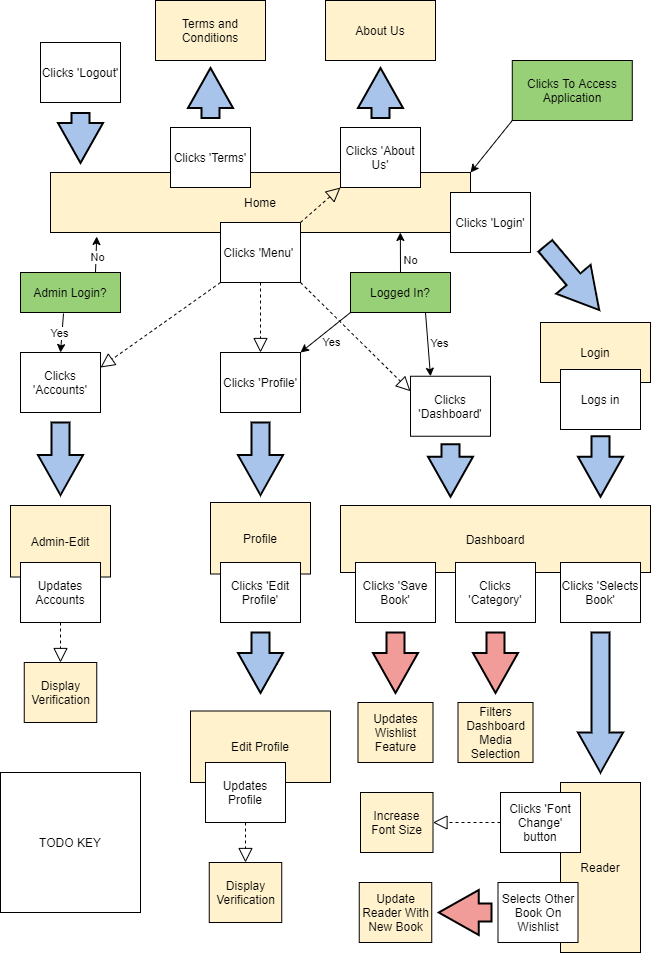

The diagram above was exported from draw.io. Its source (the exported page's mxGraphModel, read from the mxfile embedded in the PNG):
<mxGraphModel dx="1452" dy="1713" grid="1" gridSize="10" guides="1" tooltips="1" connect="1" arrows="1" fold="1" page="1" pageScale="1" pageWidth="827" pageHeight="1169" math="0" shadow="0">
  <root>
    <mxCell id="0" />
    <mxCell id="1" parent="0" />
    <mxCell id="8GY0OXd_L07H0h2vijHT-2" value="Admin Login?" style="whiteSpace=wrap;html=1;align=center;fillColor=#97D077;" vertex="1" parent="1">
      <mxGeometry x="160" y="250" width="100" height="40" as="geometry" />
    </mxCell>
    <mxCell id="8GY0OXd_L07H0h2vijHT-3" value="Home" style="whiteSpace=wrap;html=1;align=center;fillColor=#FFF2CC;" vertex="1" parent="1">
      <mxGeometry x="190" y="150" width="420" height="60" as="geometry" />
    </mxCell>
    <mxCell id="8GY0OXd_L07H0h2vijHT-1" value="Clicks To Access Application" style="whiteSpace=wrap;html=1;align=center;fillColor=#97D077;" vertex="1" parent="1">
      <mxGeometry x="651.78" y="38" width="120" height="60" as="geometry" />
    </mxCell>
    <mxCell id="8GY0OXd_L07H0h2vijHT-6" value="Clicks 'About Us'" style="whiteSpace=wrap;html=1;align=center;" vertex="1" parent="1">
      <mxGeometry x="480" y="105" width="80" height="60" as="geometry" />
    </mxCell>
    <mxCell id="8GY0OXd_L07H0h2vijHT-7" value="Clicks 'Terms'" style="whiteSpace=wrap;html=1;align=center;" vertex="1" parent="1">
      <mxGeometry x="310" y="105" width="80" height="60" as="geometry" />
    </mxCell>
    <mxCell id="8GY0OXd_L07H0h2vijHT-8" value="Clicks 'Menu'&amp;nbsp;" style="whiteSpace=wrap;html=1;align=center;" vertex="1" parent="1">
      <mxGeometry x="360" y="200" width="80" height="60" as="geometry" />
    </mxCell>
    <mxCell id="8GY0OXd_L07H0h2vijHT-10" value="" style="endArrow=block;dashed=1;endFill=0;endSize=12;html=1;exitX=1;exitY=0;exitDx=0;exitDy=0;entryX=0;entryY=1;entryDx=0;entryDy=0;" edge="1" parent="1" source="8GY0OXd_L07H0h2vijHT-8" target="8GY0OXd_L07H0h2vijHT-6">
      <mxGeometry width="160" relative="1" as="geometry">
        <mxPoint x="470" y="290" as="sourcePoint" />
        <mxPoint x="480" y="160" as="targetPoint" />
      </mxGeometry>
    </mxCell>
    <mxCell id="8GY0OXd_L07H0h2vijHT-11" value="Clicks 'Profile'" style="whiteSpace=wrap;html=1;align=center;" vertex="1" parent="1">
      <mxGeometry x="360" y="330" width="80" height="60" as="geometry" />
    </mxCell>
    <mxCell id="8GY0OXd_L07H0h2vijHT-12" value="Clicks 'Dashboard'" style="whiteSpace=wrap;html=1;align=center;" vertex="1" parent="1">
      <mxGeometry x="550" y="353.75" width="80" height="60" as="geometry" />
    </mxCell>
    <mxCell id="8GY0OXd_L07H0h2vijHT-13" value="Logged In?" style="whiteSpace=wrap;html=1;align=center;fillColor=#97D077;" vertex="1" parent="1">
      <mxGeometry x="490" y="250" width="100" height="40" as="geometry" />
    </mxCell>
    <mxCell id="8GY0OXd_L07H0h2vijHT-14" value="" style="endArrow=classic;html=1;exitX=0;exitY=1;exitDx=0;exitDy=0;entryX=1;entryY=0;entryDx=0;entryDy=0;" edge="1" parent="1" source="8GY0OXd_L07H0h2vijHT-13" target="8GY0OXd_L07H0h2vijHT-11">
      <mxGeometry width="50" height="50" relative="1" as="geometry">
        <mxPoint x="150" y="170" as="sourcePoint" />
        <mxPoint x="150" y="270" as="targetPoint" />
      </mxGeometry>
    </mxCell>
    <mxCell id="8GY0OXd_L07H0h2vijHT-17" value="Yes" style="edgeLabel;html=1;align=center;verticalAlign=middle;resizable=0;points=[];" vertex="1" connectable="0" parent="8GY0OXd_L07H0h2vijHT-14">
      <mxGeometry x="-0.1647" y="3" relative="1" as="geometry">
        <mxPoint x="-0.7899999999999991" y="10.79" as="offset" />
      </mxGeometry>
    </mxCell>
    <mxCell id="8GY0OXd_L07H0h2vijHT-15" value="" style="endArrow=classic;html=1;exitX=0.75;exitY=1;exitDx=0;exitDy=0;entryX=0.25;entryY=0;entryDx=0;entryDy=0;" edge="1" parent="1" source="8GY0OXd_L07H0h2vijHT-13" target="8GY0OXd_L07H0h2vijHT-12">
      <mxGeometry width="50" height="50" relative="1" as="geometry">
        <mxPoint x="675" y="250" as="sourcePoint" />
        <mxPoint x="550" y="330" as="targetPoint" />
      </mxGeometry>
    </mxCell>
    <mxCell id="8GY0OXd_L07H0h2vijHT-18" value="Yes" style="edgeLabel;html=1;align=center;verticalAlign=middle;resizable=0;points=[];" vertex="1" connectable="0" parent="8GY0OXd_L07H0h2vijHT-15">
      <mxGeometry x="0.5333" y="4" relative="1" as="geometry">
        <mxPoint x="5.390000000000001" y="-18.41" as="offset" />
      </mxGeometry>
    </mxCell>
    <mxCell id="8GY0OXd_L07H0h2vijHT-16" value="" style="endArrow=classic;html=1;exitX=0.5;exitY=0;exitDx=0;exitDy=0;entryX=0.833;entryY=1;entryDx=0;entryDy=0;entryPerimeter=0;" edge="1" parent="1" source="8GY0OXd_L07H0h2vijHT-13" target="8GY0OXd_L07H0h2vijHT-3">
      <mxGeometry width="50" height="50" relative="1" as="geometry">
        <mxPoint x="675" y="250" as="sourcePoint" />
        <mxPoint x="550" y="330" as="targetPoint" />
      </mxGeometry>
    </mxCell>
    <mxCell id="8GY0OXd_L07H0h2vijHT-19" value="No" style="edgeLabel;html=1;align=center;verticalAlign=middle;resizable=0;points=[];" vertex="1" connectable="0" parent="8GY0OXd_L07H0h2vijHT-16">
      <mxGeometry x="-0.4054" y="1" relative="1" as="geometry">
        <mxPoint x="10.720000000000002" y="-0.9700000000000006" as="offset" />
      </mxGeometry>
    </mxCell>
    <mxCell id="8GY0OXd_L07H0h2vijHT-20" value="" style="endArrow=block;dashed=1;endFill=0;endSize=12;html=1;exitX=0.5;exitY=1;exitDx=0;exitDy=0;entryX=0.5;entryY=0;entryDx=0;entryDy=0;" edge="1" parent="1" source="8GY0OXd_L07H0h2vijHT-8" target="8GY0OXd_L07H0h2vijHT-11">
      <mxGeometry width="160" relative="1" as="geometry">
        <mxPoint x="580" y="200" as="sourcePoint" />
        <mxPoint x="610" y="130" as="targetPoint" />
      </mxGeometry>
    </mxCell>
    <mxCell id="8GY0OXd_L07H0h2vijHT-21" value="" style="endArrow=block;dashed=1;endFill=0;endSize=12;html=1;entryX=0;entryY=0.25;entryDx=0;entryDy=0;exitX=1;exitY=1;exitDx=0;exitDy=0;" edge="1" parent="1" source="8GY0OXd_L07H0h2vijHT-8" target="8GY0OXd_L07H0h2vijHT-12">
      <mxGeometry width="160" relative="1" as="geometry">
        <mxPoint x="440" y="260" as="sourcePoint" />
        <mxPoint x="530" y="330" as="targetPoint" />
      </mxGeometry>
    </mxCell>
    <mxCell id="8GY0OXd_L07H0h2vijHT-22" value="Clicks 'Accounts'" style="whiteSpace=wrap;html=1;align=center;" vertex="1" parent="1">
      <mxGeometry x="160" y="330" width="80" height="60" as="geometry" />
    </mxCell>
    <mxCell id="8GY0OXd_L07H0h2vijHT-23" value="" style="endArrow=block;dashed=1;endFill=0;endSize=12;html=1;exitX=0;exitY=1;exitDx=0;exitDy=0;entryX=1;entryY=0.25;entryDx=0;entryDy=0;" edge="1" parent="1" source="8GY0OXd_L07H0h2vijHT-8" target="8GY0OXd_L07H0h2vijHT-22">
      <mxGeometry width="160" relative="1" as="geometry">
        <mxPoint x="520" y="260" as="sourcePoint" />
        <mxPoint x="464" y="370" as="targetPoint" />
      </mxGeometry>
    </mxCell>
    <mxCell id="8GY0OXd_L07H0h2vijHT-24" value="" style="endArrow=classic;html=1;exitX=0.43;exitY=1.025;exitDx=0;exitDy=0;entryX=0.5;entryY=0;entryDx=0;entryDy=0;exitPerimeter=0;" edge="1" parent="1" source="8GY0OXd_L07H0h2vijHT-2" target="8GY0OXd_L07H0h2vijHT-22">
      <mxGeometry width="50" height="50" relative="1" as="geometry">
        <mxPoint x="650" y="270" as="sourcePoint" />
        <mxPoint x="240" y="280" as="targetPoint" />
      </mxGeometry>
    </mxCell>
    <mxCell id="8GY0OXd_L07H0h2vijHT-25" value="Yes" style="edgeLabel;html=1;align=center;verticalAlign=middle;resizable=0;points=[];" vertex="1" connectable="0" parent="8GY0OXd_L07H0h2vijHT-24">
      <mxGeometry x="-0.1647" y="3" relative="1" as="geometry">
        <mxPoint x="-5.999999999999998" y="3" as="offset" />
      </mxGeometry>
    </mxCell>
    <mxCell id="8GY0OXd_L07H0h2vijHT-26" value="" style="endArrow=classic;html=1;exitX=0.75;exitY=0;exitDx=0;exitDy=0;entryX=0.11;entryY=1.067;entryDx=0;entryDy=0;entryPerimeter=0;" edge="1" parent="1" source="8GY0OXd_L07H0h2vijHT-2" target="8GY0OXd_L07H0h2vijHT-3">
      <mxGeometry width="50" height="50" relative="1" as="geometry">
        <mxPoint x="675" y="230" as="sourcePoint" />
        <mxPoint x="249" y="212" as="targetPoint" />
      </mxGeometry>
    </mxCell>
    <mxCell id="8GY0OXd_L07H0h2vijHT-27" value="No" style="edgeLabel;html=1;align=center;verticalAlign=middle;resizable=0;points=[];" vertex="1" connectable="0" parent="8GY0OXd_L07H0h2vijHT-26">
      <mxGeometry x="-0.4054" y="1" relative="1" as="geometry">
        <mxPoint x="2" y="-4.540000000000001" as="offset" />
      </mxGeometry>
    </mxCell>
    <mxCell id="8GY0OXd_L07H0h2vijHT-29" value="Clicks 'Login'" style="whiteSpace=wrap;html=1;align=center;" vertex="1" parent="1">
      <mxGeometry x="590" y="170" width="80" height="60" as="geometry" />
    </mxCell>
    <mxCell id="8GY0OXd_L07H0h2vijHT-30" value="Clicks 'Logout'" style="whiteSpace=wrap;html=1;align=center;" vertex="1" parent="1">
      <mxGeometry x="180" y="20" width="80" height="60" as="geometry" />
    </mxCell>
    <mxCell id="8GY0OXd_L07H0h2vijHT-31" value="" style="verticalLabelPosition=bottom;verticalAlign=top;html=1;strokeWidth=2;shape=mxgraph.arrows2.arrow;dy=0.6;dx=40;notch=0;fillColor=#A9C4EB;rotation=90;" vertex="1" parent="1">
      <mxGeometry x="195" y="93" width="50" height="45" as="geometry" />
    </mxCell>
    <mxCell id="8GY0OXd_L07H0h2vijHT-34" value="" style="endArrow=classic;html=1;exitX=0;exitY=1;exitDx=0;exitDy=0;entryX=1;entryY=0;entryDx=0;entryDy=0;" edge="1" parent="1" source="8GY0OXd_L07H0h2vijHT-1" target="8GY0OXd_L07H0h2vijHT-3">
      <mxGeometry width="50" height="50" relative="1" as="geometry">
        <mxPoint x="380" y="290" as="sourcePoint" />
        <mxPoint x="430" y="240" as="targetPoint" />
      </mxGeometry>
    </mxCell>
    <mxCell id="8GY0OXd_L07H0h2vijHT-35" value="" style="verticalLabelPosition=bottom;verticalAlign=top;html=1;strokeWidth=2;shape=mxgraph.arrows2.arrow;dy=0.6;dx=40;notch=0;fillColor=#A9C4EB;rotation=-90;" vertex="1" parent="1">
      <mxGeometry x="325" y="48" width="50" height="45" as="geometry" />
    </mxCell>
    <mxCell id="8GY0OXd_L07H0h2vijHT-36" value="" style="verticalLabelPosition=bottom;verticalAlign=top;html=1;strokeWidth=2;shape=mxgraph.arrows2.arrow;dy=0.6;dx=40;notch=0;fillColor=#A9C4EB;rotation=-90;" vertex="1" parent="1">
      <mxGeometry x="495" y="48" width="50" height="45" as="geometry" />
    </mxCell>
    <mxCell id="8GY0OXd_L07H0h2vijHT-37" value="Terms and Conditions" style="whiteSpace=wrap;html=1;align=center;fillColor=#FFF2CC;" vertex="1" parent="1">
      <mxGeometry x="295" y="-22" width="110" height="60" as="geometry" />
    </mxCell>
    <mxCell id="8GY0OXd_L07H0h2vijHT-38" value="About Us" style="whiteSpace=wrap;html=1;align=center;fillColor=#FFF2CC;" vertex="1" parent="1">
      <mxGeometry x="465" y="-22" width="110" height="60" as="geometry" />
    </mxCell>
    <mxCell id="8GY0OXd_L07H0h2vijHT-39" style="edgeStyle=orthogonalEdgeStyle;rounded=0;orthogonalLoop=1;jettySize=auto;html=1;exitX=0.5;exitY=1;exitDx=0;exitDy=0;" edge="1" parent="1" source="8GY0OXd_L07H0h2vijHT-13" target="8GY0OXd_L07H0h2vijHT-13">
      <mxGeometry relative="1" as="geometry" />
    </mxCell>
    <mxCell id="8GY0OXd_L07H0h2vijHT-40" value="Login" style="whiteSpace=wrap;html=1;align=center;fillColor=#FFF2CC;" vertex="1" parent="1">
      <mxGeometry x="680" y="300" width="110" height="60" as="geometry" />
    </mxCell>
    <mxCell id="8GY0OXd_L07H0h2vijHT-41" value="" style="verticalLabelPosition=bottom;verticalAlign=top;html=1;strokeWidth=2;shape=mxgraph.arrows2.arrow;dy=0.6;dx=40;notch=0;fillColor=#A9C4EB;rotation=50;" vertex="1" parent="1">
      <mxGeometry x="670" y="232.86" width="83.57" height="45" as="geometry" />
    </mxCell>
    <mxCell id="8GY0OXd_L07H0h2vijHT-42" value="Logs in" style="whiteSpace=wrap;html=1;align=center;" vertex="1" parent="1">
      <mxGeometry x="700" y="347" width="80" height="60" as="geometry" />
    </mxCell>
    <mxCell id="8GY0OXd_L07H0h2vijHT-44" value="" style="verticalLabelPosition=bottom;verticalAlign=top;html=1;strokeWidth=2;shape=mxgraph.arrows2.arrow;dy=0.6;dx=40;notch=0;fillColor=#A9C4EB;rotation=90;" vertex="1" parent="1">
      <mxGeometry x="563.75" y="425.5" width="52.5" height="45" as="geometry" />
    </mxCell>
    <mxCell id="8GY0OXd_L07H0h2vijHT-45" value="Dashboard" style="whiteSpace=wrap;html=1;align=center;fillColor=#FFF2CC;" vertex="1" parent="1">
      <mxGeometry x="480" y="483" width="310" height="67" as="geometry" />
    </mxCell>
    <mxCell id="8GY0OXd_L07H0h2vijHT-46" value="" style="verticalLabelPosition=bottom;verticalAlign=top;html=1;strokeWidth=2;shape=mxgraph.arrows2.arrow;dy=0.6;dx=40;notch=0;fillColor=#A9C4EB;rotation=0;direction=south;" vertex="1" parent="1">
      <mxGeometry x="717.5" y="413.75" width="45" height="60.5" as="geometry" />
    </mxCell>
    <mxCell id="8GY0OXd_L07H0h2vijHT-47" value="Clicks 'Category'" style="whiteSpace=wrap;html=1;align=center;" vertex="1" parent="1">
      <mxGeometry x="595" y="540" width="80" height="60" as="geometry" />
    </mxCell>
    <mxCell id="8GY0OXd_L07H0h2vijHT-48" value="Clicks 'Save Book'" style="whiteSpace=wrap;html=1;align=center;" vertex="1" parent="1">
      <mxGeometry x="495" y="540" width="80" height="60" as="geometry" />
    </mxCell>
    <mxCell id="8GY0OXd_L07H0h2vijHT-49" value="Profile" style="whiteSpace=wrap;html=1;align=center;fillColor=#FFF2CC;" vertex="1" parent="1">
      <mxGeometry x="350" y="480" width="100" height="71.5" as="geometry" />
    </mxCell>
    <mxCell id="8GY0OXd_L07H0h2vijHT-50" value="" style="verticalLabelPosition=bottom;verticalAlign=top;html=1;strokeWidth=2;shape=mxgraph.arrows2.arrow;dy=0.6;dx=40;notch=0;fillColor=#A9C4EB;rotation=90;" vertex="1" parent="1">
      <mxGeometry x="363.75" y="413.75" width="72.5" height="45" as="geometry" />
    </mxCell>
    <mxCell id="8GY0OXd_L07H0h2vijHT-51" value="" style="verticalLabelPosition=bottom;verticalAlign=top;html=1;strokeWidth=2;shape=mxgraph.arrows2.arrow;dy=0.6;dx=40;notch=0;fillColor=#F19C99;rotation=0;direction=south;" vertex="1" parent="1">
      <mxGeometry x="512.5" y="610" width="45" height="60.5" as="geometry" />
    </mxCell>
    <mxCell id="8GY0OXd_L07H0h2vijHT-52" value="" style="verticalLabelPosition=bottom;verticalAlign=top;html=1;strokeWidth=2;shape=mxgraph.arrows2.arrow;dy=0.6;dx=40;notch=0;fillColor=#F19C99;rotation=0;direction=south;" vertex="1" parent="1">
      <mxGeometry x="612.5" y="610" width="45" height="60.5" as="geometry" />
    </mxCell>
    <mxCell id="8GY0OXd_L07H0h2vijHT-53" value="Clicks 'Selects Book'" style="whiteSpace=wrap;html=1;align=center;" vertex="1" parent="1">
      <mxGeometry x="700" y="540" width="80" height="60" as="geometry" />
    </mxCell>
    <mxCell id="8GY0OXd_L07H0h2vijHT-54" value="" style="verticalLabelPosition=bottom;verticalAlign=top;html=1;strokeWidth=2;shape=mxgraph.arrows2.arrow;dy=0.6;dx=40;notch=0;fillColor=#A9C4EB;rotation=0;direction=south;" vertex="1" parent="1">
      <mxGeometry x="717.5" y="610" width="45" height="140" as="geometry" />
    </mxCell>
    <mxCell id="8GY0OXd_L07H0h2vijHT-55" value="Updates Wishlist Feature" style="whiteSpace=wrap;html=1;align=center;fillColor=#FFF2CC;" vertex="1" parent="1">
      <mxGeometry x="497.5" y="680" width="75" height="60" as="geometry" />
    </mxCell>
    <mxCell id="8GY0OXd_L07H0h2vijHT-56" value="Filters Dashboard Media Selection" style="whiteSpace=wrap;html=1;align=center;fillColor=#FFF2CC;" vertex="1" parent="1">
      <mxGeometry x="597.5" y="680" width="75" height="60" as="geometry" />
    </mxCell>
    <mxCell id="8GY0OXd_L07H0h2vijHT-57" value="Reader" style="whiteSpace=wrap;html=1;align=center;fillColor=#FFF2CC;" vertex="1" parent="1">
      <mxGeometry x="700" y="760" width="80" height="170" as="geometry" />
    </mxCell>
    <mxCell id="8GY0OXd_L07H0h2vijHT-59" value="Clicks 'Font Change' button" style="whiteSpace=wrap;html=1;align=center;" vertex="1" parent="1">
      <mxGeometry x="640" y="770" width="80" height="60" as="geometry" />
    </mxCell>
    <mxCell id="8GY0OXd_L07H0h2vijHT-61" value="Increase Font Size" style="whiteSpace=wrap;html=1;align=center;fillColor=#FFF2CC;" vertex="1" parent="1">
      <mxGeometry x="500" y="770" width="72.5" height="60" as="geometry" />
    </mxCell>
    <mxCell id="8GY0OXd_L07H0h2vijHT-62" value="" style="endArrow=block;dashed=1;endFill=0;endSize=12;html=1;exitX=0;exitY=0.5;exitDx=0;exitDy=0;entryX=1;entryY=0.5;entryDx=0;entryDy=0;" edge="1" parent="1" source="8GY0OXd_L07H0h2vijHT-59" target="8GY0OXd_L07H0h2vijHT-61">
      <mxGeometry width="160" relative="1" as="geometry">
        <mxPoint x="290" y="670.5" as="sourcePoint" />
        <mxPoint x="290" y="831.5" as="targetPoint" />
      </mxGeometry>
    </mxCell>
    <mxCell id="8GY0OXd_L07H0h2vijHT-63" value="Selects Other Book On Wishlist" style="whiteSpace=wrap;html=1;align=center;" vertex="1" parent="1">
      <mxGeometry x="637.5" y="860" width="80" height="60" as="geometry" />
    </mxCell>
    <mxCell id="8GY0OXd_L07H0h2vijHT-64" value="" style="verticalLabelPosition=bottom;verticalAlign=top;html=1;strokeWidth=2;shape=mxgraph.arrows2.arrow;dy=0.6;dx=40;notch=0;fillColor=#F19C99;rotation=0;direction=west;" vertex="1" parent="1">
      <mxGeometry x="578.25" y="867.5" width="52.75" height="45" as="geometry" />
    </mxCell>
    <mxCell id="8GY0OXd_L07H0h2vijHT-65" value="Update Reader With New Book" style="whiteSpace=wrap;html=1;align=center;fillColor=#FFF2CC;" vertex="1" parent="1">
      <mxGeometry x="498.75" y="860" width="72.5" height="60" as="geometry" />
    </mxCell>
    <mxCell id="8GY0OXd_L07H0h2vijHT-67" value="Clicks 'Edit Profile'" style="whiteSpace=wrap;html=1;align=center;" vertex="1" parent="1">
      <mxGeometry x="360" y="540" width="80" height="60" as="geometry" />
    </mxCell>
    <mxCell id="8GY0OXd_L07H0h2vijHT-68" value="" style="verticalLabelPosition=bottom;verticalAlign=top;html=1;strokeWidth=2;shape=mxgraph.arrows2.arrow;dy=0.6;dx=40;notch=0;fillColor=#A9C4EB;rotation=0;direction=south;" vertex="1" parent="1">
      <mxGeometry x="377.5" y="610" width="45" height="60.5" as="geometry" />
    </mxCell>
    <mxCell id="8GY0OXd_L07H0h2vijHT-70" value="Edit Profile" style="whiteSpace=wrap;html=1;align=center;fillColor=#FFF2CC;" vertex="1" parent="1">
      <mxGeometry x="330" y="688.5" width="140" height="71.5" as="geometry" />
    </mxCell>
    <mxCell id="8GY0OXd_L07H0h2vijHT-71" value="Updates Profile" style="whiteSpace=wrap;html=1;align=center;" vertex="1" parent="1">
      <mxGeometry x="345" y="740" width="80" height="60" as="geometry" />
    </mxCell>
    <mxCell id="8GY0OXd_L07H0h2vijHT-72" value="" style="endArrow=block;dashed=1;endFill=0;endSize=12;html=1;exitX=0.5;exitY=1;exitDx=0;exitDy=0;entryX=0.5;entryY=0;entryDx=0;entryDy=0;" edge="1" parent="1" source="8GY0OXd_L07H0h2vijHT-71" target="8GY0OXd_L07H0h2vijHT-74">
      <mxGeometry width="160" relative="1" as="geometry">
        <mxPoint x="650" y="810" as="sourcePoint" />
        <mxPoint x="355" y="830" as="targetPoint" />
      </mxGeometry>
    </mxCell>
    <mxCell id="8GY0OXd_L07H0h2vijHT-74" value="Display Verification" style="whiteSpace=wrap;html=1;align=center;fillColor=#FFF2CC;" vertex="1" parent="1">
      <mxGeometry x="348.75" y="840" width="72.5" height="60" as="geometry" />
    </mxCell>
    <mxCell id="8GY0OXd_L07H0h2vijHT-75" value="" style="verticalLabelPosition=bottom;verticalAlign=top;html=1;strokeWidth=2;shape=mxgraph.arrows2.arrow;dy=0.6;dx=40;notch=0;fillColor=#A9C4EB;rotation=90;" vertex="1" parent="1">
      <mxGeometry x="163.75" y="413.75" width="72.5" height="45" as="geometry" />
    </mxCell>
    <mxCell id="8GY0OXd_L07H0h2vijHT-76" value="Admin-Edit" style="whiteSpace=wrap;html=1;align=center;fillColor=#FFF2CC;" vertex="1" parent="1">
      <mxGeometry x="150" y="483" width="100" height="71.5" as="geometry" />
    </mxCell>
    <mxCell id="8GY0OXd_L07H0h2vijHT-77" value="Updates Accounts" style="whiteSpace=wrap;html=1;align=center;" vertex="1" parent="1">
      <mxGeometry x="160" y="540" width="80" height="60" as="geometry" />
    </mxCell>
    <mxCell id="8GY0OXd_L07H0h2vijHT-78" value="Display Verification" style="whiteSpace=wrap;html=1;align=center;fillColor=#FFF2CC;" vertex="1" parent="1">
      <mxGeometry x="163.75" y="640" width="72.5" height="60" as="geometry" />
    </mxCell>
    <mxCell id="8GY0OXd_L07H0h2vijHT-79" value="" style="endArrow=block;dashed=1;endFill=0;endSize=12;html=1;exitX=0.5;exitY=1;exitDx=0;exitDy=0;entryX=0.5;entryY=0;entryDx=0;entryDy=0;" edge="1" parent="1" source="8GY0OXd_L07H0h2vijHT-77" target="8GY0OXd_L07H0h2vijHT-78">
      <mxGeometry width="160" relative="1" as="geometry">
        <mxPoint x="395" y="810" as="sourcePoint" />
        <mxPoint x="395" y="850" as="targetPoint" />
      </mxGeometry>
    </mxCell>
    <mxCell id="8GY0OXd_L07H0h2vijHT-81" value="TODO KEY" style="whiteSpace=wrap;html=1;align=center;fillColor=none;" vertex="1" parent="1">
      <mxGeometry x="140" y="750" width="140" height="140" as="geometry" />
    </mxCell>
  </root>
</mxGraphModel>